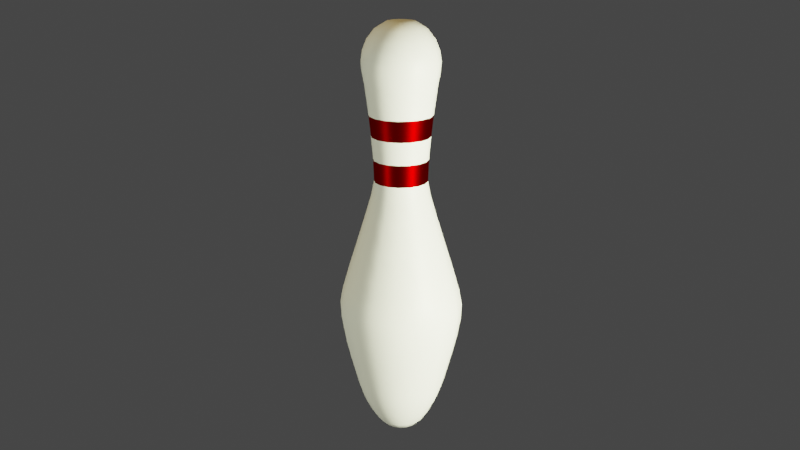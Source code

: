 # Source: BowlingPin002blend.blend  (saved by Blender 2.80.39; exported with 4.5.12 LTS)
import bpy
from mathutils import Matrix  # noqa: F401  (used for matrix-valued properties, if any)

bpy.ops.wm.read_factory_settings(use_empty=True)
scene = bpy.context.scene
scene.name = 'Scene'

# ---- collections
col_collection = bpy.data.collections.new('Collection'); scene.collection.children.link(col_collection)

# ---- materials (node trees are filled in below, after node groups)
mat_material_001 = bpy.data.materials.new('Material.001')
mat_material_001.roughness = 0.08374
mat_material_001.metallic = 0.4878
mat_red = bpy.data.materials.new('Red')
mat_red.diffuse_color = (0.8, 0.001822, 0.000929, 1.0)
mat_red.roughness = 0.01423
mat_red.metallic = 0.813

# ---- material node trees
mat_material_001.use_nodes = True; mat_material_001.node_tree.nodes.clear()
_N = mat_material_001.node_tree.nodes; _L = mat_material_001.node_tree.links
n0 = _N.new('ShaderNodeOutputMaterial'); n0.name = 'Material Output'; n0.location = (300, 300)
n1 = _N.new('ShaderNodeBsdfPrincipled'); n1.name = 'Principled BSDF'; n1.location = (10, 300)
n1.distribution = 'GGX'
n1.subsurface_method = 'BURLEY'
n1.inputs[3].default_value = 1.45
_L.new(n1.outputs[0], n0.inputs[0])
n0.is_active_output = True
mat_red.use_nodes = True; mat_red.node_tree.nodes.clear()
_N = mat_red.node_tree.nodes; _L = mat_red.node_tree.links
n0 = _N.new('ShaderNodeOutputMaterial'); n0.name = 'Material Output'; n0.location = (300, 300)
n1 = _N.new('ShaderNodeBsdfAnisotropic'); n1.name = 'Glossy BSDF'; n1.location = (10, 300)
n1.distribution = 'GGX'
n1.inputs[0].default_value = (0.8, 0.0, 0.0, 1.0)
n1.inputs[1].default_value = 0.2
_L.new(n1.outputs[0], n0.inputs[0])
n0.is_active_output = True

# ---- world
world_world = bpy.data.worlds.new('World'); scene.world = world_world
world_world.color = (0.05088, 0.05088, 0.05088)
world_world.use_sun_shadow = False
world_world.sun_shadow_jitter_overblur = 0.0

# ---- cameras
cam_camera = bpy.data.cameras.new('Camera')
cam_camera.clip_end = 100.0
cam_camera.ortho_scale = 7.314
cam_camera.dof.focus_distance = 0.0

# ---- lights
light_light = bpy.data.lights.new('Light', 'POINT')
light_light.color = (0.9807, 1.0, 0.6938)
light_light.transmission_factor = 0.0
light_light.cutoff_distance = 30.0
light_light.energy = 100.0
light_light.shadow_buffer_clip_start = 1.001
light_light.shadow_soft_size = 0.1
light_light.shadow_maximum_resolution = 0.006
light_light.use_absolute_resolution = True
light_light_001 = bpy.data.lights.new('Light.001', 'POINT')
light_light_001.color = (0.9807, 1.0, 0.6938)
light_light_001.transmission_factor = 0.0
light_light_001.cutoff_distance = 30.0
light_light_001.energy = 100.0
light_light_001.shadow_buffer_clip_start = 1.001
light_light_001.shadow_soft_size = 0.15
light_light_001.shadow_maximum_resolution = 0.006
light_light_001.use_absolute_resolution = True
light_light_002 = bpy.data.lights.new('Light.002', 'SUN')
light_light_002.color = (1.0, 0.634, 0.1431)
light_light_002.transmission_factor = 0.0
light_light_002.cutoff_distance = 30.0
light_light_002.angle = 0.1993
light_light_002.energy = 1.0
light_light_002.shadow_buffer_clip_start = 1.001
light_light_002.shadow_soft_size = 0.1
light_light_002.shadow_cascade_max_distance = 1000.0

# ---- meshes
me_cube_001 = bpy.data.meshes.new('Cube.001')
me_cube_001.from_pydata([(0.0605, -0.06198, 0.0), (0.0605, -0.06198, 0.38), (-0.0605, -0.06198, 0.0), (-0.0605, -0.06198, 0.38), (0.0605, 0.05902, 0.0), (0.0605, 0.05902, 0.38), (-0.0605, 0.05902, 0.0), (-0.0605, 0.05902, 0.38)], [], [(0, 1, 3, 2), (2, 3, 7, 6), (6, 7, 5, 4), (4, 5, 1, 0), (2, 6, 4, 0), (7, 3, 1, 5)])
_uv = me_cube_001.uv_layers.new(name='UVMap')
_uv.uv.foreach_set('vector', [0.375, 0.0, 0.625, 0.0, 0.625, 0.25, 0.375, 0.25, 0.375, 0.25, 0.625, 0.25, 0.625, 0.5, 0.375, 0.5, 0.375, 0.5, 0.625, 0.5, 0.625, 0.75, 0.375, 0.75, 0.375, 0.75, 0.625, 0.75, 0.625, 1.0, 0.375, 1.0, 0.125, 0.5, 0.375, 0.5, 0.375, 0.75, 0.125, 0.75, 0.625, 0.5, 0.875, 0.5, 0.875, 0.75, 0.625, 0.75])
me_cube_001.use_remesh_preserve_volume = False
me_cube_001.use_remesh_preserve_attributes = False
me_cube_001.use_mirror_vertex_groups = False
me_cube_001.update()
me_cupinprofile_001 = bpy.data.meshes.new('CUPinProfile.001')
me_cupinprofile_001.from_pydata([(-0.007657, 2.12e-08, 0.0), (-0.01513, 2.569e-08, 0.0007514), (-0.02131, 2.549e-08, 0.006641), (-0.02817, 2.557e-08, 0.01705), (-0.03374, 2.511e-08, 0.02763), (-0.03704, 2.416e-08, 0.03596), (-0.04025, 2.187e-08, 0.04561), (-0.04333, 1.97e-08, 0.05684), (-0.04768, 1.475e-08, 0.07239), (-0.05193, 1.285e-08, 0.08962), (-0.05497, 9.789e-09, 0.1064), (-0.05577, 1.444e-08, 0.1211), (-0.0532, 1.467e-08, 0.1349), (-0.04734, 1.26e-08, 0.1554), (-0.03974, 8.535e-09, 0.18), (-0.03218, 4.061e-09, 0.2045), (-0.02644, 6.486e-10, 0.2243), (-0.02396, -1.513e-09, 0.237), (-0.02396, -1.548e-09, 0.2371), (-0.02468, -5.322e-09, 0.2567), (-0.02651, -7.112e-09, 0.2776), (-0.02852, -1.008e-08, 0.2964), (-0.03189, -1.331e-08, 0.3221), (-0.03407, -1.478e-08, 0.3337), (-0.03493, -1.437e-08, 0.3425), (-0.03364, -1.064e-08, 0.3521), (-0.0298, -7.845e-09, 0.362), (-0.02306, -4.551e-09, 0.3708), (-0.01307, -1.059e-09, 0.3771), (-0.007074, 0.00293, 0.0), (-0.01397, 0.005788, 0.0007514), (-0.01969, 0.008156, 0.006641), (-0.02602, 0.01078, 0.01705), (-0.03117, 0.01291, 0.02763), (-0.03422, 0.01418, 0.03596), (-0.03719, 0.0154, 0.04561), (-0.04003, 0.01658, 0.05684), (-0.04405, 0.01825, 0.07239), (-0.04798, 0.01987, 0.08962), (-0.05078, 0.02103, 0.1064), (-0.05152, 0.02134, 0.1211), (-0.04915, 0.02036, 0.1349), (-0.04374, 0.01812, 0.1554), (-0.03672, 0.01521, 0.18), (-0.02973, 0.01232, 0.2045), (-0.02442, 0.01012, 0.2243), (-0.02213, 0.009168, 0.237), (-0.02214, 0.009169, 0.2371), (-0.0228, 0.009445, 0.2567), (-0.0245, 0.01015, 0.2776), (-0.02635, 0.01092, 0.2964), (-0.02947, 0.01221, 0.3221), (-0.03147, 0.01304, 0.3337), (-0.03227, 0.01337, 0.3425), (-0.03108, 0.01287, 0.3521), (-0.02753, 0.0114, 0.362), (-0.0213, 0.008824, 0.3708), (-0.01208, 0.005002, 0.3771), (-0.005414, 0.005414, 0.0), (-0.01069, 0.0107, 0.0007514), (-0.01507, 0.01507, 0.006641), (-0.01992, 0.01992, 0.01705), (-0.02386, 0.02386, 0.02763), (-0.02619, 0.02619, 0.03596), (-0.02846, 0.02846, 0.04561), (-0.03064, 0.03064, 0.05684), (-0.03371, 0.03371, 0.07239), (-0.03672, 0.03672, 0.08962), (-0.03887, 0.03887, 0.1064), (-0.03944, 0.03944, 0.1211), (-0.03762, 0.03762, 0.1349), (-0.03347, 0.03347, 0.1554), (-0.0281, 0.0281, 0.18), (-0.02276, 0.02276, 0.2045), (-0.01869, 0.01869, 0.2243), (-0.01694, 0.01694, 0.237), (-0.01694, 0.01694, 0.2371), (-0.01745, 0.01745, 0.2567), (-0.01875, 0.01875, 0.2776), (-0.02017, 0.02017, 0.2964), (-0.02255, 0.02255, 0.3221), (-0.02409, 0.02409, 0.3337), (-0.0247, 0.0247, 0.3425), (-0.02379, 0.02379, 0.3521), (-0.02107, 0.02107, 0.362), (-0.0163, 0.0163, 0.3708), (-0.009243, 0.009243, 0.3771), (-0.00293, 0.007074, 0.0), (-0.005788, 0.01397, 0.0007514), (-0.008156, 0.01969, 0.006641), (-0.01078, 0.02602, 0.01705), (-0.01291, 0.03117, 0.02763), (-0.01418, 0.03422, 0.03596), (-0.0154, 0.03719, 0.04561), (-0.01658, 0.04003, 0.05684), (-0.01825, 0.04405, 0.07239), (-0.01987, 0.04798, 0.08962), (-0.02103, 0.05078, 0.1064), (-0.02134, 0.05152, 0.1211), (-0.02036, 0.04915, 0.1349), (-0.01812, 0.04374, 0.1554), (-0.01521, 0.03672, 0.18), (-0.01232, 0.02973, 0.2045), (-0.01012, 0.02442, 0.2243), (-0.009168, 0.02213, 0.237), (-0.009169, 0.02214, 0.2371), (-0.009445, 0.0228, 0.2567), (-0.01015, 0.0245, 0.2776), (-0.01092, 0.02635, 0.2964), (-0.01221, 0.02947, 0.3221), (-0.01304, 0.03147, 0.3337), (-0.01337, 0.03227, 0.3425), (-0.01287, 0.03108, 0.3521), (-0.0114, 0.02753, 0.362), (-0.008824, 0.0213, 0.3708), (-0.005002, 0.01208, 0.3771), (1.977e-08, 0.007657, 0.0), (2.625e-08, 0.01513, 0.0007514), (2.561e-08, 0.02131, 0.006641), (2.759e-08, 0.02817, 0.01705), (2.689e-08, 0.03374, 0.02763), (2.747e-08, 0.03704, 0.03596), (2.421e-08, 0.04025, 0.04561), (2.258e-08, 0.04333, 0.05684), (1.56e-08, 0.04768, 0.07239), (1.467e-08, 0.05193, 0.08962), (1.63e-08, 0.05497, 0.1064), (1.63e-08, 0.05577, 0.1211), (1.746e-08, 0.0532, 0.1349), (1.42e-08, 0.04734, 0.1554), (1.059e-08, 0.03974, 0.18), (6.286e-09, 0.03218, 0.2045), (2.794e-09, 0.02644, 0.2243), (5.821e-10, 0.02396, 0.237), (5.48e-10, 0.02396, 0.2371), (-3.402e-09, 0.02468, 0.2567), (-5.675e-09, 0.02651, 0.2776), (-8.657e-09, 0.02852, 0.2964), (-1.327e-08, 0.03189, 0.3221), (-1.374e-08, 0.03407, 0.3337), (-1.292e-08, 0.03493, 0.3425), (-7.218e-09, 0.03364, 0.3521), (-5.006e-09, 0.0298, 0.362), (-3.958e-09, 0.02306, 0.3708), (5.821e-11, 0.01307, 0.3771), (0.00293, 0.007074, 0.0), (0.005788, 0.01397, 0.0007514), (0.008156, 0.01969, 0.006641), (0.01078, 0.02602, 0.01705), (0.01291, 0.03117, 0.02763), (0.01418, 0.03422, 0.03596), (0.0154, 0.03719, 0.04561), (0.01658, 0.04003, 0.05684), (0.01825, 0.04405, 0.07239), (0.01987, 0.04798, 0.08962), (0.02103, 0.05078, 0.1064), (0.02134, 0.05152, 0.1211), (0.02036, 0.04915, 0.1349), (0.01812, 0.04374, 0.1554), (0.01521, 0.03672, 0.18), (0.01232, 0.02973, 0.2045), (0.01012, 0.02442, 0.2243), (0.009168, 0.02213, 0.237), (0.009169, 0.02214, 0.2371), (0.009445, 0.0228, 0.2567), (0.01015, 0.0245, 0.2776), (0.01092, 0.02635, 0.2964), (0.01221, 0.02947, 0.3221), (0.01304, 0.03147, 0.3337), (0.01337, 0.03227, 0.3425), (0.01287, 0.03108, 0.3521), (0.0114, 0.02753, 0.362), (0.008824, 0.0213, 0.3708), (0.005002, 0.01208, 0.3771), (0.005414, 0.005414, 0.0), (0.0107, 0.01069, 0.0007514), (0.01507, 0.01507, 0.006641), (0.01992, 0.01992, 0.01705), (0.02386, 0.02386, 0.02763), (0.02619, 0.02619, 0.03596), (0.02846, 0.02846, 0.04561), (0.03064, 0.03064, 0.05684), (0.03371, 0.03371, 0.07239), (0.03672, 0.03672, 0.08962), (0.03887, 0.03887, 0.1064), (0.03944, 0.03944, 0.1211), (0.03762, 0.03762, 0.1349), (0.03347, 0.03347, 0.1554), (0.0281, 0.0281, 0.18), (0.02276, 0.02276, 0.2045), (0.01869, 0.01869, 0.2243), (0.01694, 0.01694, 0.237), (0.01694, 0.01694, 0.2371), (0.01745, 0.01745, 0.2567), (0.01875, 0.01875, 0.2776), (0.02017, 0.02017, 0.2964), (0.02255, 0.02255, 0.3221), (0.02409, 0.02409, 0.3337), (0.0247, 0.0247, 0.3425), (0.02379, 0.02379, 0.3521), (0.02107, 0.02107, 0.362), (0.0163, 0.0163, 0.3708), (0.009243, 0.009243, 0.3771), (0.007074, 0.00293, 0.0), (0.01397, 0.005788, 0.0007514), (0.01969, 0.008156, 0.006641), (0.02602, 0.01078, 0.01705), (0.03117, 0.01291, 0.02763), (0.03422, 0.01418, 0.03596), (0.03719, 0.0154, 0.04561), (0.04003, 0.01658, 0.05684), (0.04405, 0.01825, 0.07239), (0.04798, 0.01987, 0.08962), (0.05078, 0.02103, 0.1064), (0.05152, 0.02134, 0.1211), (0.04915, 0.02036, 0.1349), (0.04374, 0.01812, 0.1554), (0.03672, 0.01521, 0.18), (0.02973, 0.01232, 0.2045), (0.02442, 0.01012, 0.2243), (0.02213, 0.009168, 0.237), (0.02214, 0.009169, 0.2371), (0.0228, 0.009445, 0.2567), (0.0245, 0.01015, 0.2776), (0.02635, 0.01092, 0.2964), (0.02947, 0.01221, 0.3221), (0.03147, 0.01304, 0.3337), (0.03227, 0.01337, 0.3425), (0.03108, 0.01287, 0.3521), (0.02753, 0.0114, 0.362), (0.0213, 0.008824, 0.3708), (0.01208, 0.005002, 0.3771), (0.007657, -2.484e-08, 0.0), (0.01513, -2.753e-08, 0.0007514), (0.02131, -2.771e-08, 0.006641), (0.02817, -3.132e-08, 0.01705), (0.03374, -3.143e-08, 0.02763), (0.03704, -3.318e-08, 0.03596), (0.04025, -2.887e-08, 0.04561), (0.04333, -2.841e-08, 0.05684), (0.04768, -2.189e-08, 0.07239), (0.05193, -2.375e-08, 0.08962), (0.05497, -2.002e-08, 0.1064), (0.05577, -2.282e-08, 0.1211), (0.0532, -2.328e-08, 0.1349), (0.04734, -1.932e-08, 0.1554), (0.03974, -1.315e-08, 0.18), (0.03218, -9.197e-09, 0.2045), (0.02644, -6.403e-09, 0.2243), (0.02396, -4.191e-09, 0.237), (0.02396, -4.148e-09, 0.2371), (0.02468, 5.615e-10, 0.2567), (0.02651, 2.458e-09, 0.2776), (0.02852, 5.646e-09, 0.2964), (0.03189, 1.036e-08, 0.3221), (0.03407, 1.001e-08, 0.3337), (0.03493, 7.916e-09, 0.3425), (0.03364, 3.958e-09, 0.3521), (0.0298, 2.212e-09, 0.362), (0.02306, 1.979e-09, 0.3708), (0.01307, -1.921e-09, 0.3771), (0.007074, -0.00293, 0.0), (0.01397, -0.005788, 0.0007514), (0.01969, -0.008156, 0.006641), (0.02602, -0.01078, 0.01705), (0.03117, -0.01291, 0.02763), (0.03422, -0.01418, 0.03596), (0.03719, -0.0154, 0.04561), (0.04003, -0.01658, 0.05684), (0.04405, -0.01825, 0.07239), (0.04798, -0.01987, 0.08962), (0.05078, -0.02103, 0.1064), (0.05152, -0.02134, 0.1211), (0.04915, -0.02036, 0.1349), (0.04374, -0.01812, 0.1554), (0.03672, -0.01521, 0.18), (0.02973, -0.01232, 0.2045), (0.02442, -0.01012, 0.2243), (0.02213, -0.009168, 0.237), (0.02214, -0.009169, 0.2371), (0.0228, -0.009445, 0.2567), (0.0245, -0.01015, 0.2776), (0.02635, -0.01092, 0.2964), (0.02947, -0.01221, 0.3221), (0.03147, -0.01304, 0.3337), (0.03227, -0.01337, 0.3425), (0.03108, -0.01287, 0.3521), (0.02753, -0.0114, 0.362), (0.0213, -0.008824, 0.3708), (0.01208, -0.005002, 0.3771), (-8.149e-10, 2.328e-10, 0.3788), (0.005414, -0.005414, 0.0), (0.01069, -0.0107, 0.0007514), (0.01507, -0.01507, 0.006641), (0.01992, -0.01992, 0.01705), (0.02386, -0.02386, 0.02763), (0.02619, -0.02619, 0.03596), (0.02846, -0.02846, 0.04561), (0.03064, -0.03064, 0.05684), (0.03371, -0.03371, 0.07239), (0.03672, -0.03672, 0.08962), (0.03887, -0.03887, 0.1064), (0.03944, -0.03944, 0.1211), (0.03762, -0.03762, 0.1349), (0.03347, -0.03347, 0.1554), (0.0281, -0.0281, 0.18), (0.02276, -0.02276, 0.2045), (0.01869, -0.01869, 0.2243), (0.01694, -0.01694, 0.237), (0.01694, -0.01694, 0.2371), (0.01745, -0.01745, 0.2567), (0.01875, -0.01875, 0.2776), (0.02017, -0.02017, 0.2964), (0.02255, -0.02255, 0.3221), (0.02409, -0.02409, 0.3337), (0.0247, -0.0247, 0.3425), (0.02379, -0.02379, 0.3521), (0.02107, -0.02107, 0.362), (0.0163, -0.0163, 0.3708), (0.009243, -0.009243, 0.3771), (-1.226e-08, -4.622e-09, 0.0), (0.00293, -0.007074, 0.0), (0.005788, -0.01397, 0.0007514), (0.008156, -0.01969, 0.006641), (0.01078, -0.02602, 0.01705), (0.01291, -0.03117, 0.02763), (0.01418, -0.03422, 0.03596), (0.0154, -0.03719, 0.04561), (0.01658, -0.04003, 0.05684), (0.01825, -0.04405, 0.07239), (0.01987, -0.04798, 0.08962), (0.02103, -0.05078, 0.1064), (0.02134, -0.05152, 0.1211), (0.02036, -0.04915, 0.1349), (0.01812, -0.04374, 0.1554), (0.01521, -0.03672, 0.18), (0.01232, -0.02973, 0.2045), (0.01012, -0.02442, 0.2243), (0.009168, -0.02213, 0.237), (0.009169, -0.02214, 0.2371), (0.009445, -0.0228, 0.2567), (0.01015, -0.0245, 0.2776), (0.01092, -0.02635, 0.2964), (0.01221, -0.02947, 0.3221), (0.01304, -0.03147, 0.3337), (0.01337, -0.03227, 0.3425), (0.01287, -0.03108, 0.3521), (0.0114, -0.02753, 0.362), (0.008824, -0.0213, 0.3708), (0.005002, -0.01208, 0.3771), (-2.717e-08, -0.007657, 0.0), (-2.945e-08, -0.01513, 0.0007514), (-3.12e-08, -0.02131, 0.006641), (-3.481e-08, -0.02817, 0.01705), (-3.446e-08, -0.03374, 0.02763), (-3.725e-08, -0.03704, 0.03596), (-3.492e-08, -0.04025, 0.04561), (-3.446e-08, -0.04333, 0.05684), (-2.678e-08, -0.04768, 0.07239), (-3.166e-08, -0.05193, 0.08962), (-2.515e-08, -0.05497, 0.1064), (-3.097e-08, -0.05577, 0.1211), (-2.91e-08, -0.0532, 0.1349), (-2.491e-08, -0.04734, 0.1554), (-1.7e-08, -0.03974, 0.18), (-1.281e-08, -0.03218, 0.2045), (-9.895e-09, -0.02644, 0.2243), (-6.636e-09, -0.02396, 0.237), (-6.576e-09, -0.02396, 0.2371), (-1.024e-09, -0.02468, 0.2567), (-3.861e-10, -0.02651, 0.2776), (2.679e-09, -0.02852, 0.2964), (6.054e-09, -0.03189, 0.3221), (5.588e-09, -0.03407, 0.3337), (4.657e-09, -0.03493, 0.3425), (-8.149e-10, -0.03364, 0.3521), (-1.281e-09, -0.0298, 0.362), (5.821e-10, -0.02306, 0.3708), (-3.085e-09, -0.01307, 0.3771), (-0.00293, -0.007074, 0.0), (-0.005788, -0.01397, 0.0007514), (-0.008156, -0.01969, 0.006641), (-0.01078, -0.02602, 0.01705), (-0.01291, -0.03117, 0.02763), (-0.01418, -0.03422, 0.03596), (-0.0154, -0.03719, 0.04561), (-0.01658, -0.04003, 0.05684), (-0.01825, -0.04405, 0.07239), (-0.01987, -0.04798, 0.08962), (-0.02103, -0.05078, 0.1064), (-0.02134, -0.05152, 0.1211), (-0.02036, -0.04915, 0.1349), (-0.01812, -0.04374, 0.1554), (-0.01521, -0.03672, 0.18), (-0.01232, -0.02973, 0.2045), (-0.01012, -0.02442, 0.2243), (-0.009168, -0.02213, 0.237), (-0.009169, -0.02214, 0.2371), (-0.009445, -0.0228, 0.2567), (-0.01015, -0.0245, 0.2776), (-0.01092, -0.02635, 0.2964), (-0.01221, -0.02947, 0.3221), (-0.01304, -0.03147, 0.3337), (-0.01337, -0.03227, 0.3425), (-0.01287, -0.03108, 0.3521), (-0.0114, -0.02753, 0.362), (-0.008824, -0.0213, 0.3708), (-0.005002, -0.01208, 0.3771), (-0.005414, -0.005414, 0.0), (-0.0107, -0.01069, 0.0007514), (-0.01507, -0.01507, 0.006641), (-0.01992, -0.01992, 0.01705), (-0.02386, -0.02386, 0.02763), (-0.02619, -0.02619, 0.03596), (-0.02846, -0.02846, 0.04561), (-0.03064, -0.03064, 0.05684), (-0.03371, -0.03371, 0.07239), (-0.03672, -0.03672, 0.08962), (-0.03887, -0.03887, 0.1064), (-0.03944, -0.03944, 0.1211), (-0.03762, -0.03762, 0.1349), (-0.03347, -0.03347, 0.1554), (-0.0281, -0.0281, 0.18), (-0.02276, -0.02276, 0.2045), (-0.01869, -0.01869, 0.2243), (-0.01694, -0.01694, 0.237), (-0.01694, -0.01694, 0.2371), (-0.01745, -0.01745, 0.2567), (-0.01875, -0.01875, 0.2776), (-0.02017, -0.02017, 0.2964), (-0.02255, -0.02255, 0.3221), (-0.02409, -0.02409, 0.3337), (-0.0247, -0.0247, 0.3425), (-0.02379, -0.02379, 0.3521), (-0.02107, -0.02107, 0.362), (-0.0163, -0.0163, 0.3708), (-0.009243, -0.009243, 0.3771), (-0.007074, -0.00293, 0.0), (-0.01397, -0.005788, 0.0007514), (-0.01969, -0.008156, 0.006641), (-0.02602, -0.01078, 0.01705), (-0.03117, -0.01291, 0.02763), (-0.03422, -0.01418, 0.03596), (-0.03719, -0.0154, 0.04561), (-0.04003, -0.01658, 0.05684), (-0.04405, -0.01825, 0.07239), (-0.04798, -0.01987, 0.08962), (-0.05078, -0.02103, 0.1064), (-0.05152, -0.02134, 0.1211), (-0.04915, -0.02036, 0.1349), (-0.04374, -0.01812, 0.1554), (-0.03672, -0.01521, 0.18), (-0.02973, -0.01232, 0.2045), (-0.02442, -0.01012, 0.2243), (-0.02213, -0.009168, 0.237), (-0.02214, -0.009169, 0.2371), (-0.0228, -0.009445, 0.2567), (-0.0245, -0.01015, 0.2776), (-0.02635, -0.01092, 0.2964), (-0.02947, -0.01221, 0.3221), (-0.03147, -0.01304, 0.3337), (-0.03227, -0.01337, 0.3425), (-0.03108, -0.01287, 0.3521), (-0.02753, -0.0114, 0.362), (-0.0213, -0.008824, 0.3708), (-0.01208, -0.005002, 0.3771)], [], [(20, 21, 50, 49), (7, 8, 37, 36), (21, 22, 51, 50), (8, 9, 38, 37), (22, 23, 52, 51), (9, 10, 39, 38), (23, 24, 53, 52), (10, 11, 40, 39), (24, 25, 54, 53), (11, 12, 41, 40), (25, 26, 55, 54), (12, 13, 42, 41), (320, 0, 29), (26, 27, 56, 55), (13, 14, 43, 42), (0, 1, 30, 29), (27, 28, 57, 56), (14, 15, 44, 43), (1, 2, 31, 30), (28, 290, 57), (15, 16, 45, 44), (2, 3, 32, 31), (16, 17, 46, 45), (3, 4, 33, 32), (17, 18, 47, 46), (4, 5, 34, 33), (18, 19, 48, 47), (5, 6, 35, 34), (19, 20, 49, 48), (6, 7, 36, 35), (46, 47, 76, 75), (33, 34, 63, 62), (47, 48, 77, 76), (34, 35, 64, 63), (48, 49, 78, 77), (35, 36, 65, 64), (49, 50, 79, 78), (36, 37, 66, 65), (50, 51, 80, 79), (37, 38, 67, 66), (51, 52, 81, 80), (38, 39, 68, 67), (52, 53, 82, 81), (39, 40, 69, 68), (53, 54, 83, 82), (40, 41, 70, 69), (54, 55, 84, 83), (41, 42, 71, 70), (320, 29, 58), (55, 56, 85, 84), (42, 43, 72, 71), (29, 30, 59, 58), (56, 57, 86, 85), (43, 44, 73, 72), (30, 31, 60, 59), (57, 290, 86), (44, 45, 74, 73), (31, 32, 61, 60), (45, 46, 75, 74), (32, 33, 62, 61), (81, 82, 111, 110), (68, 69, 98, 97), (82, 83, 112, 111), (69, 70, 99, 98), (83, 84, 113, 112), (70, 71, 100, 99), (320, 58, 87), (84, 85, 114, 113), (71, 72, 101, 100), (58, 59, 88, 87), (85, 86, 115, 114), (72, 73, 102, 101), (59, 60, 89, 88), (86, 290, 115), (73, 74, 103, 102), (60, 61, 90, 89), (74, 75, 104, 103), (61, 62, 91, 90), (75, 76, 105, 104), (62, 63, 92, 91), (76, 77, 106, 105), (63, 64, 93, 92), (77, 78, 107, 106), (64, 65, 94, 93), (78, 79, 108, 107), (65, 66, 95, 94), (79, 80, 109, 108), (66, 67, 96, 95), (80, 81, 110, 109), (67, 68, 97, 96), (89, 90, 119, 118), (103, 104, 133, 132), (90, 91, 120, 119), (104, 105, 134, 133), (91, 92, 121, 120), (105, 106, 135, 134), (92, 93, 122, 121), (106, 107, 136, 135), (93, 94, 123, 122), (107, 108, 137, 136), (94, 95, 124, 123), (108, 109, 138, 137), (95, 96, 125, 124), (109, 110, 139, 138), (96, 97, 126, 125), (110, 111, 140, 139), (97, 98, 127, 126), (111, 112, 141, 140), (98, 99, 128, 127), (112, 113, 142, 141), (99, 100, 129, 128), (320, 87, 116), (113, 114, 143, 142), (100, 101, 130, 129), (87, 88, 117, 116), (114, 115, 144, 143), (101, 102, 131, 130), (88, 89, 118, 117), (115, 290, 144), (102, 103, 132, 131), (124, 125, 154, 153), (138, 139, 168, 167), (125, 126, 155, 154), (139, 140, 169, 168), (126, 127, 156, 155), (140, 141, 170, 169), (127, 128, 157, 156), (141, 142, 171, 170), (128, 129, 158, 157), (320, 116, 145), (142, 143, 172, 171), (129, 130, 159, 158), (116, 117, 146, 145), (143, 144, 173, 172), (130, 131, 160, 159), (117, 118, 147, 146), (144, 290, 173), (131, 132, 161, 160), (118, 119, 148, 147), (132, 133, 162, 161), (119, 120, 149, 148), (133, 134, 163, 162), (120, 121, 150, 149), (134, 135, 164, 163), (121, 122, 151, 150), (135, 136, 165, 164), (122, 123, 152, 151), (136, 137, 166, 165), (123, 124, 153, 152), (137, 138, 167, 166), (159, 160, 189, 188), (146, 147, 176, 175), (173, 290, 202), (160, 161, 190, 189), (147, 148, 177, 176), (161, 162, 191, 190), (148, 149, 178, 177), (162, 163, 192, 191), (149, 150, 179, 178), (163, 164, 193, 192), (150, 151, 180, 179), (164, 165, 194, 193), (151, 152, 181, 180), (165, 166, 195, 194), (152, 153, 182, 181), (166, 167, 196, 195), (153, 154, 183, 182), (167, 168, 197, 196), (154, 155, 184, 183), (168, 169, 198, 197), (155, 156, 185, 184), (169, 170, 199, 198), (156, 157, 186, 185), (170, 171, 200, 199), (157, 158, 187, 186), (320, 145, 174), (171, 172, 201, 200), (158, 159, 188, 187), (145, 146, 175, 174), (172, 173, 202, 201), (194, 195, 224, 223), (181, 182, 211, 210), (195, 196, 225, 224), (182, 183, 212, 211), (196, 197, 226, 225), (183, 184, 213, 212), (197, 198, 227, 226), (184, 185, 214, 213), (198, 199, 228, 227), (185, 186, 215, 214), (199, 200, 229, 228), (186, 187, 216, 215), (320, 174, 203), (200, 201, 230, 229), (187, 188, 217, 216), (174, 175, 204, 203), (201, 202, 231, 230), (188, 189, 218, 217), (175, 176, 205, 204), (202, 290, 231), (189, 190, 219, 218), (176, 177, 206, 205), (190, 191, 220, 219), (177, 178, 207, 206), (191, 192, 221, 220), (178, 179, 208, 207), (192, 193, 222, 221), (179, 180, 209, 208), (193, 194, 223, 222), (180, 181, 210, 209), (229, 230, 259, 258), (216, 217, 246, 245), (203, 204, 233, 232), (230, 231, 260, 259), (217, 218, 247, 246), (204, 205, 234, 233), (231, 290, 260), (218, 219, 248, 247), (205, 206, 235, 234), (219, 220, 249, 248), (206, 207, 236, 235), (220, 221, 250, 249), (207, 208, 237, 236), (221, 222, 251, 250), (208, 209, 238, 237), (222, 223, 252, 251), (209, 210, 239, 238), (223, 224, 253, 252), (210, 211, 240, 239), (224, 225, 254, 253), (211, 212, 241, 240), (225, 226, 255, 254), (212, 213, 242, 241), (226, 227, 256, 255), (213, 214, 243, 242), (227, 228, 257, 256), (214, 215, 244, 243), (228, 229, 258, 257), (215, 216, 245, 244), (320, 203, 232), (251, 252, 281, 280), (238, 239, 268, 267), (252, 253, 282, 281), (239, 240, 269, 268), (253, 254, 283, 282), (240, 241, 270, 269), (254, 255, 284, 283), (241, 242, 271, 270), (255, 256, 285, 284), (242, 243, 272, 271), (256, 257, 286, 285), (243, 244, 273, 272), (257, 258, 287, 286), (244, 245, 274, 273), (320, 232, 261), (258, 259, 288, 287), (245, 246, 275, 274), (232, 233, 262, 261), (259, 260, 289, 288), (246, 247, 276, 275), (233, 234, 263, 262), (260, 290, 289), (247, 248, 277, 276), (234, 235, 264, 263), (248, 249, 278, 277), (235, 236, 265, 264), (249, 250, 279, 278), (236, 237, 266, 265), (250, 251, 280, 279), (237, 238, 267, 266), (286, 287, 317, 316), (273, 274, 304, 303), (320, 261, 291), (287, 288, 318, 317), (274, 275, 305, 304), (261, 262, 292, 291), (288, 289, 319, 318), (275, 276, 306, 305), (262, 263, 293, 292), (289, 290, 319), (276, 277, 307, 306), (263, 264, 294, 293), (277, 278, 308, 307), (264, 265, 295, 294), (278, 279, 309, 308), (265, 266, 296, 295), (279, 280, 310, 309), (266, 267, 297, 296), (280, 281, 311, 310), (267, 268, 298, 297), (281, 282, 312, 311), (268, 269, 299, 298), (282, 283, 313, 312), (269, 270, 300, 299), (283, 284, 314, 313), (270, 271, 301, 300), (284, 285, 315, 314), (271, 272, 302, 301), (285, 286, 316, 315), (272, 273, 303, 302), (295, 296, 326, 325), (309, 310, 340, 339), (296, 297, 327, 326), (310, 311, 341, 340), (297, 298, 328, 327), (311, 312, 342, 341), (298, 299, 329, 328), (312, 313, 343, 342), (299, 300, 330, 329), (313, 314, 344, 343), (300, 301, 331, 330), (314, 315, 345, 344), (301, 302, 332, 331), (315, 316, 346, 345), (302, 303, 333, 332), (316, 317, 347, 346), (303, 304, 334, 333), (320, 291, 321), (317, 318, 348, 347), (304, 305, 335, 334), (291, 292, 322, 321), (318, 319, 349, 348), (305, 306, 336, 335), (292, 293, 323, 322), (319, 290, 349), (306, 307, 337, 336), (293, 294, 324, 323), (307, 308, 338, 337), (294, 295, 325, 324), (308, 309, 339, 338), (331, 332, 361, 360), (345, 346, 375, 374), (332, 333, 362, 361), (346, 347, 376, 375), (333, 334, 363, 362), (320, 321, 350), (347, 348, 377, 376), (334, 335, 364, 363), (321, 322, 351, 350), (348, 349, 378, 377), (335, 336, 365, 364), (322, 323, 352, 351), (349, 290, 378), (336, 337, 366, 365), (323, 324, 353, 352), (337, 338, 367, 366), (324, 325, 354, 353), (338, 339, 368, 367), (325, 326, 355, 354), (339, 340, 369, 368), (326, 327, 356, 355), (340, 341, 370, 369), (327, 328, 357, 356), (341, 342, 371, 370), (328, 329, 358, 357), (342, 343, 372, 371), (329, 330, 359, 358), (343, 344, 373, 372), (330, 331, 360, 359), (344, 345, 374, 373), (366, 367, 396, 395), (353, 354, 383, 382), (367, 368, 397, 396), (354, 355, 384, 383), (368, 369, 398, 397), (355, 356, 385, 384), (369, 370, 399, 398), (356, 357, 386, 385), (370, 371, 400, 399), (357, 358, 387, 386), (371, 372, 401, 400), (358, 359, 388, 387), (372, 373, 402, 401), (359, 360, 389, 388), (373, 374, 403, 402), (360, 361, 390, 389), (374, 375, 404, 403), (361, 362, 391, 390), (375, 376, 405, 404), (362, 363, 392, 391), (320, 350, 379), (376, 377, 406, 405), (363, 364, 393, 392), (350, 351, 380, 379), (377, 378, 407, 406), (364, 365, 394, 393), (351, 352, 381, 380), (378, 290, 407), (365, 366, 395, 394), (352, 353, 382, 381), (401, 402, 431, 430), (388, 389, 418, 417), (402, 403, 432, 431), (389, 390, 419, 418), (403, 404, 433, 432), (390, 391, 420, 419), (404, 405, 434, 433), (391, 392, 421, 420), (320, 379, 408), (405, 406, 435, 434), (392, 393, 422, 421), (379, 380, 409, 408), (406, 407, 436, 435), (393, 394, 423, 422), (380, 381, 410, 409), (407, 290, 436), (394, 395, 424, 423), (381, 382, 411, 410), (395, 396, 425, 424), (382, 383, 412, 411), (396, 397, 426, 425), (383, 384, 413, 412), (397, 398, 427, 426), (384, 385, 414, 413), (398, 399, 428, 427), (385, 386, 415, 414), (399, 400, 429, 428), (386, 387, 416, 415), (400, 401, 430, 429), (387, 388, 417, 416), (409, 410, 439, 438), (436, 290, 465), (423, 424, 453, 452), (410, 411, 440, 439), (424, 425, 454, 453), (411, 412, 441, 440), (425, 426, 455, 454), (412, 413, 442, 441), (426, 427, 456, 455), (413, 414, 443, 442), (427, 428, 457, 456), (414, 415, 444, 443), (428, 429, 458, 457), (415, 416, 445, 444), (429, 430, 459, 458), (416, 417, 446, 445), (430, 431, 460, 459), (417, 418, 447, 446), (431, 432, 461, 460), (418, 419, 448, 447), (432, 433, 462, 461), (419, 420, 449, 448), (433, 434, 463, 462), (420, 421, 450, 449), (320, 408, 437), (434, 435, 464, 463), (421, 422, 451, 450), (408, 409, 438, 437), (435, 436, 465, 464), (422, 423, 452, 451), (444, 445, 8, 7), (458, 459, 22, 21), (445, 446, 9, 8), (459, 460, 23, 22), (446, 447, 10, 9), (460, 461, 24, 23), (447, 448, 11, 10), (461, 462, 25, 24), (448, 449, 12, 11), (462, 463, 26, 25), (449, 450, 13, 12), (320, 437, 0), (463, 464, 27, 26), (450, 451, 14, 13), (437, 438, 1, 0), (464, 465, 28, 27), (451, 452, 15, 14), (438, 439, 2, 1), (465, 290, 28), (452, 453, 16, 15), (439, 440, 3, 2), (453, 454, 17, 16), (440, 441, 4, 3), (454, 455, 18, 17), (441, 442, 5, 4), (455, 456, 19, 18), (442, 443, 6, 5), (456, 457, 20, 19), (443, 444, 7, 6), (457, 458, 21, 20)])
me_cupinprofile_001.polygons.foreach_set('use_smooth', [True] * 480)
me_cupinprofile_001.polygons.foreach_set('material_index', [1, 0, 0, 0, 0, 0, 0, 0, 0, 0, 0, 0, 0, 0, 0, 0, 0, 0, 0, 0, 0, 0, 0, 0, 0, 0, 1, 0, 0, 0, 0, 0, 1, 0, 0, 0, 1, 0, 0, 0, 0, 0, 0, 0, 0, 0, 0, 0, 0, 0, 0, 0, 0, 0, 0, 0, 0, 0, 0, 0, 0, 0, 0, 0, 0, 0, 0, 0, 0, 0, 0, 0, 0, 0, 0, 0, 0, 0, 0, 0, 1, 0, 0, 0, 1, 0, 0, 0, 0, 0, 0, 0, 0, 0, 0, 1, 0, 0, 0, 1, 0, 0, 0, 0, 0, 0, 0, 0, 0, 0, 0, 0, 0, 0, 0, 0, 0, 0, 0, 0, 0, 0, 0, 0, 0, 0, 0, 0, 0, 0, 0, 0, 0, 0, 0, 0, 0, 0, 0, 0, 0, 0, 0, 1, 0, 0, 0, 1, 0, 0, 0, 0, 0, 0, 0, 0, 0, 0, 0, 1, 0, 0, 0, 1, 0, 0, 0, 0, 0, 0, 0, 0, 0, 0, 0, 0, 0, 0, 0, 0, 1, 0, 0, 0, 0, 0, 0, 0, 0, 0, 0, 0, 0, 0, 0, 0, 0, 0, 0, 0, 0, 0, 0, 0, 0, 0, 1, 0, 0, 0, 0, 0, 0, 0, 0, 0, 0, 0, 0, 0, 0, 0, 0, 1, 0, 0, 0, 1, 0, 0, 0, 0, 0, 0, 0, 0, 0, 0, 0, 0, 0, 0, 1, 0, 0, 0, 0, 0, 0, 0, 0, 0, 0, 0, 0, 0, 0, 0, 0, 0, 0, 0, 0, 0, 0, 0, 0, 0, 1, 0, 0, 0, 0, 0, 0, 0, 0, 0, 0, 0, 0, 0, 0, 0, 0, 0, 1, 0, 0, 0, 1, 0, 0, 0, 0, 0, 0, 0, 0, 0, 0, 1, 0, 0, 0, 1, 0, 0, 0, 0, 0, 0, 0, 0, 0, 0, 0, 0, 0, 0, 0, 0, 0, 0, 0, 0, 0, 0, 0, 0, 0, 0, 0, 0, 0, 0, 0, 0, 0, 0, 0, 0, 0, 0, 0, 0, 0, 0, 0, 1, 0, 0, 0, 1, 0, 0, 0, 0, 0, 0, 0, 0, 0, 0, 1, 0, 0, 0, 1, 0, 0, 0, 0, 0, 0, 0, 0, 0, 0, 0, 0, 0, 0, 0, 0, 0, 0, 0, 0, 0, 0, 0, 0, 0, 0, 0, 0, 0, 0, 0, 0, 0, 0, 0, 0, 0, 0, 0, 0, 0, 0, 0, 1, 0, 0, 0, 1, 0, 0, 0, 0, 0, 0, 0, 0, 0, 0, 0, 1, 0, 0, 0, 1, 0, 0, 0, 0, 0, 0, 0, 0, 0, 0, 0, 0, 0, 0, 0, 0, 0, 0, 0, 0, 0, 0, 0, 0, 0, 0, 0, 0, 0, 0, 0, 0, 0, 0, 0, 0, 0, 0, 0, 0, 0, 0, 1, 0, 0, 0, 1])
me_cupinprofile_001.materials.append(None)
me_cupinprofile_001.materials.append(mat_red)
me_cupinprofile_001.use_remesh_preserve_volume = False
me_cupinprofile_001.use_remesh_preserve_attributes = False
me_cupinprofile_001.use_mirror_vertex_groups = False
me_cupinprofile_001.auto_texspace = False
me_cupinprofile_001.update()

# ---- curves / text
cu_pin = bpy.data.curves.new('Pin', 'CURVE')
cu_pin.dimensions = '3D'
_sp = cu_pin.splines.new('BEZIER'); _sp.bezier_points.add(5)
_sp.bezier_points.foreach_set('co', [-0.0001016, 2.584e-08, 0.0, -0.0377, 2.2e-08, 0.03569, -0.05731, 1.024e-08, 0.1214, -0.02405, -3.725e-09, 0.2368, -0.03491, -1.746e-08, 0.3341, 0.0, 0.0, 0.38])
_sp.bezier_points.foreach_set('handle_left', [0.01471, 2.584e-08, 0.0, -0.0343, 2.401e-08, 0.02127, -0.0582, -8.882e-16, 0.09555, -0.02405, -2.022e-09, 0.226, -0.03035, -1.467e-08, 0.3186, -0.03147, -1.213e-09, 0.38])
_sp.bezier_points.foreach_set('handle_right', [-0.01491, 2.584e-08, 0.0, -0.03982, 2.075e-08, 0.04468, -0.05685, 1.557e-08, 0.1348, -0.02405, -6.573e-09, 0.2549, -0.0389, -1.991e-08, 0.3477, 0.01063, 4.098e-10, 0.38])
for _p, _l, _r in zip(_sp.bezier_points, ['ALIGNED', 'ALIGNED', 'ALIGNED', 'ALIGNED', 'ALIGNED', 'ALIGNED'], ['ALIGNED', 'ALIGNED', 'ALIGNED', 'ALIGNED', 'ALIGNED', 'ALIGNED']): _p.handle_left_type = _l; _p.handle_right_type = _r
_sp.order_u = 0
_sp.order_v = 0
_sp.resolution_u = 6
cu_pin.use_path = True
cu_pin.use_path_clamp = True
cu_pin.bevel_resolution = 0
cu_pin.resolution_u = 6
cu_pin.fill_mode = 'HALF'

# ---- objects
ob_light = bpy.data.objects.new('Light', light_light)
ob_camera = bpy.data.objects.new('Camera', cam_camera)
ob_pinimage = bpy.data.objects.new('PinImage', None)
ob_cube_pin = bpy.data.objects.new('Cube_Pin', me_cube_001)
ob_beziercurve = bpy.data.objects.new('BezierCurve', cu_pin)
ob_beziercurve_001 = bpy.data.objects.new('BezierCurve.001', me_cupinprofile_001)
ob_light_001 = bpy.data.objects.new('Light.001', light_light_001)
ob_light_002 = bpy.data.objects.new('Light.002', light_light_002)

# ---- transforms, parenting, visibility, modifiers, constraints
ob_light.location = (0.7575, 0.07407, 0.1925)
ob_light.rotation_euler = (0.6503, 0.05522, 1.866)
ob_light.lock_rotations_4d = False
ob_light.empty_display_type = 'ARROWS'
ob_light.color = (0.0, 0.0, 0.0, 0.0)
ob_light.lineart.crease_threshold = 0.0
ob_camera.location = (0.7148, -0.6208, 0.504)
ob_camera.rotation_euler = (1.256, -5.521e-06, 0.8566)
ob_camera.lock_rotations_4d = False
ob_camera.empty_display_type = 'ARROWS'
ob_camera.color = (0.0, 0.0, 0.0, 0.0)
ob_camera.display_type = 'WIRE'
ob_camera.lineart.crease_threshold = 0.0
ob_pinimage.location = (0.02953, -0.04419, 2.52)
ob_pinimage.rotation_euler = (1.571, 0.01141, 0.0)
ob_pinimage.empty_display_type = 'IMAGE'
ob_pinimage.empty_display_size = 0.3797
ob_pinimage.empty_image_offset = (-0.5117, -6.638)
ob_pinimage.color = (1.0, 1.0, 1.0, 0.4392)
ob_pinimage.hide_render = True
ob_pinimage.show_in_front = True
ob_pinimage.lineart.crease_threshold = 0.0
ob_cube_pin.location = (0.0, 0.0, 0.0)
ob_cube_pin.hide_render = True
ob_cube_pin.lineart.crease_threshold = 0.0
ob_beziercurve.location = (0.0, 0.0, 0.0)
ob_beziercurve.lineart.crease_threshold = 0.0
ob_beziercurve_001.location = (0.0, 0.0, 0.0)
ob_beziercurve_001.lineart.crease_threshold = 0.0
ob_beziercurve_001.material_slots[0].link = 'OBJECT'; ob_beziercurve_001.material_slots[0].material = mat_material_001
ob_light_001.location = (-0.3306, -2.198, 0.04512)
ob_light_001.rotation_euler = (0.6503, 0.05522, 1.866)
ob_light_001.lock_rotations_4d = False
ob_light_001.empty_display_type = 'ARROWS'
ob_light_001.color = (0.0, 0.0, 0.0, 0.0)
ob_light_001.lineart.crease_threshold = 0.0
ob_light_002.location = (-1.659, 0.2953, 4.823)
ob_light_002.rotation_euler = (-0.2753, 0.2542, 1.93)
ob_light_002.lock_rotations_4d = False
ob_light_002.empty_display_type = 'ARROWS'
ob_light_002.color = (0.0, 0.0, 0.0, 0.0)
ob_light_002.lineart.crease_threshold = 0.0

# ---- collection membership
col_collection.objects.link(ob_light)
col_collection.objects.link(ob_camera)
col_collection.objects.link(ob_pinimage)
col_collection.objects.link(ob_cube_pin)
col_collection.objects.link(ob_beziercurve)
col_collection.objects.link(ob_beziercurve_001)
col_collection.objects.link(ob_light_001)
col_collection.objects.link(ob_light_002)

# ---- scene / render settings (as saved in the file)
scene.camera = ob_camera
scene.frame_start = 1; scene.frame_end = 250; scene.frame_set(2)
scene.render.engine = 'CYCLES'
scene.cycles.use_denoising = False
scene.cycles.samples = 128
scene.cycles.sampling_pattern = 'TABULATED_SOBOL'
scene.cycles.use_adaptive_sampling = False
scene.cycles.use_light_tree = False
scene.eevee.use_gtao = True
scene.view_settings.view_transform = 'Filmic'
bpy.context.view_layer.update()
